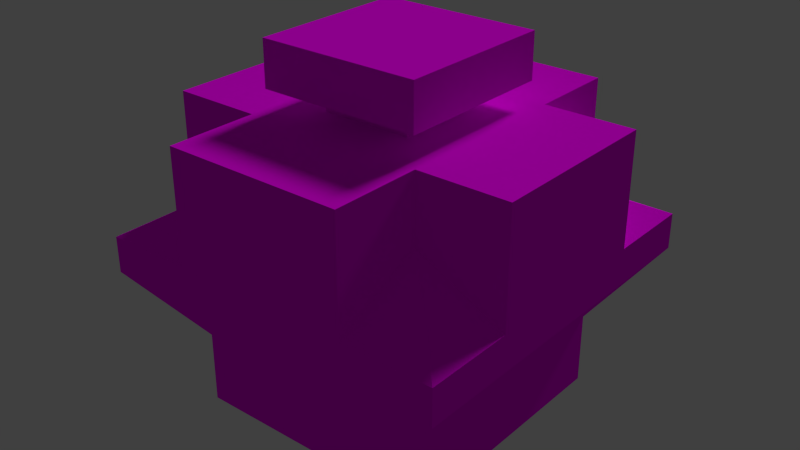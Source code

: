 # Source: fluid_drier.blend  (saved by Blender 2.74.0; exported with 4.5.12 LTS)
import bpy
from mathutils import Matrix  # noqa: F401  (used for matrix-valued properties, if any)

bpy.ops.wm.read_factory_settings(use_empty=True)
scene = bpy.context.scene
scene.name = 'Scene'

# ---- collections
col_collection_1 = bpy.data.collections.new('Collection 1'); scene.collection.children.link(col_collection_1)

# ---- images (referenced by path relative to the original .blend; pixels are not part of the script)
import os
ASSET_DIR = os.environ.get("B2B_ASSET_DIR", "")  # directory of the original .blend (textures are referenced by path, not embedded)
HERE = os.path.dirname(os.path.abspath(__file__))  # packed textures are extracted next to this script under _unpacked/

def load_image(name, relpath, width, height, colorspace="sRGB"):
    """Load a texture the original file referenced (path relative to the .blend, or extracted next to this script)."""
    p = next((c for c in (os.path.join(HERE, relpath), os.path.join(ASSET_DIR, relpath)) if relpath and os.path.exists(c)), "")
    if p:
        img = bpy.data.images.load(p, check_existing=True)
        img.name = name
    else:  # same state as the original file: an image datablock whose file is absent (Cycles renders it pink)
        img = bpy.data.images.new(name, width, height)
        img.source = "FILE"
        img.filepath = "//" + (relpath or name)
    img.colorspace_settings.name = colorspace
    return img
img_conveyor_png = load_image('conveyor.png', 'conveyor.png', 1024, 1024, 'sRGB')

# ---- materials (node trees are filled in below, after node groups)
mat_conveyor = bpy.data.materials.new('Conveyor')
mat_conveyor.alpha_threshold = 0.0
mat_conveyor.roughness = 0.5
mat_conveyor.line_color = (0.0, 0.0, 0.0, 1.0)

# ---- material node trees
mat_conveyor.use_nodes = True; mat_conveyor.node_tree.nodes.clear()
_N = mat_conveyor.node_tree.nodes; _L = mat_conveyor.node_tree.links
n0 = _N.new('ShaderNodeOutputMaterial'); n0.name = 'Material Output'; n0.location = (300, 300)
n0.width = 120
n1 = _N.new('ShaderNodeBsdfDiffuse'); n1.name = 'Diffuse BSDF'; n1.location = (10, 300)
n2 = _N.new('ShaderNodeTexImage'); n2.name = 'Image Texture'; n2.location = (-203, 346)
n2.width = 150
n2.image = img_conveyor_png
n2.interpolation = 'Closest'
n3 = _N.new('ShaderNodeNewGeometry'); n3.name = 'Geometry'; n3.location = (-227, 90)
_L.new(n1.outputs[0], n0.inputs[0])
_L.new(n2.outputs[0], n1.inputs[0])
_L.new(n3.outputs[1], n1.inputs[2])
n0.is_active_output = True

# ---- world
world_world = bpy.data.worlds.new('World'); scene.world = world_world
world_world.color = (0.05088, 0.05088, 0.05088)
world_world.use_sun_shadow = False
world_world.sun_shadow_jitter_overblur = 0.0
world_world.cycles.sampling_method = 'MANUAL'
world_world.cycles.sample_map_resolution = 256

# ---- lights
light_sun = bpy.data.lights.new('Sun', 'SUN')
light_sun.transmission_factor = 0.0
light_sun.angle = 0.1993
light_sun.energy = 1.0
light_sun.shadow_buffer_clip_start = 0.5
light_sun.shadow_soft_size = 0.1
light_sun.shadow_cascade_max_distance = 1000.0
light_sun.cycles.use_multiple_importance_sampling = False

# ---- meshes
me_pfmdl = bpy.data.meshes.new('pfmdl')
me_pfmdl.from_pydata([(-0.125, -0.125, -0.125), (-0.125, -0.125, 0.125), (0.125, -0.125, -0.125), (0.125, -0.125, 0.125), (-0.125, -0.375, -0.125), (-0.125, -0.375, 0.125), (0.125, -0.375, 0.125), (0.125, -0.375, -0.125), (0.225, -0.5, -0.225), (0.225, -0.5, 0.225), (-0.225, -0.5, 0.225), (-0.225, -0.5, -0.225), (-0.225, -0.375, -0.225), (-0.225, -0.375, 0.225), (0.225, -0.375, 0.225), (0.225, -0.375, -0.225)], [], [(0, 2, 7, 4), (3, 1, 5, 6), (2, 3, 6, 7), (1, 0, 4, 5), (9, 10, 11, 8), (14, 13, 10, 9), (15, 14, 9, 8), (14, 15, 12, 13), (12, 15, 8, 11), (13, 12, 11, 10)])
_uv = me_pfmdl.uv_layers.new(name='UVMap')
_uv.uv.foreach_set('vector', [0.8906, 0.8828, 0.9102, 0.8828, 0.9102, 0.8945, 0.8906, 0.8945, 0.9297, 0.8828, 0.9492, 0.8828, 0.9492, 0.8945, 0.9297, 0.8945, 0.9102, 0.8828, 0.9297, 0.8828, 0.9297, 0.8945, 0.9102, 0.8945, 0.8711, 0.8828, 0.8906, 0.8828, 0.8906, 0.8945, 0.8711, 0.8945, 0.8789, 0.8477, 0.8438, 0.8477, 0.8438, 0.8125, 0.8789, 0.8125, 0.8789, 0.8555, 0.8438, 0.8555, 0.8438, 0.8477, 0.8789, 0.8477, 0.8867, 0.8125, 0.8867, 0.8477, 0.8789, 0.8477, 0.8789, 0.8125, 0.9961, 0.8594, 0.9961, 0.8945, 0.9609, 0.8945, 0.9609, 0.8594, 0.8438, 0.8047, 0.8789, 0.8047, 0.8789, 0.8125, 0.8438, 0.8125, 0.8359, 0.8477, 0.8359, 0.8125, 0.8438, 0.8125, 0.8438, 0.8477])
me_pfmdl.materials.append(mat_conveyor)
me_pfmdl.use_remesh_preserve_volume = False
me_pfmdl.use_remesh_preserve_attributes = False
me_pfmdl.use_mirror_vertex_groups = False
me_pfmdl.update()
me_cchmdl = bpy.data.meshes.new('cchmdl')
me_cchmdl.from_pydata([(0.5, -0.5, 0.0), (0.85, -0.15, 0.0), (0.85, -0.85, 0.0), (1.0, 5.96e-08, 0.5), (1.0, -1.0, 0.5), (1.0, 5.96e-08, 0.4), (1.0, -1.0, 0.4), (0.85, -0.15, 0.2), (0.85, -0.85, 0.2), (0.75, -0.25, 0.625), (0.75, -0.75, 0.625), (0.75, -0.75, 0.8125), (0.5, -0.5, 0.8125), (0.75, -0.25, 0.8125), (1.0, -0.25, 0.5), (1.0, -0.25, 0.8125), (1.0, -0.75, 0.8125), (1.0, -0.75, 0.5)], [], [(7, 8, 2, 1), (0, 1, 2), (5, 6, 8, 7), (3, 4, 6, 5), (4, 3, 9, 10), (13, 12, 11), (17, 14, 15, 16), (13, 11, 16, 15), (9, 13, 15, 14), (11, 10, 17, 16)])
_uv = me_cchmdl.uv_layers.new(name='UVMap')
_uv.uv.foreach_set('vector', [0.8047, 0.6953, 0.8047, 0.6328, 0.8242, 0.6328, 0.8242, 0.6953, 0.8555, 0.6641, 0.8242, 0.6953, 0.8242, 0.6328, 0.7695, 0.7109, 0.7695, 0.6172, 0.8047, 0.6328, 0.8047, 0.6953, 0.7578, 0.7109, 0.7578, 0.6172, 0.7695, 0.6172, 0.7695, 0.7109, 0.9258, 0.6172, 0.9258, 0.7109, 0.9141, 0.7031, 0.9141, 0.6289, 0.7422, 0.7539, 0.7266, 0.7695, 0.7109, 0.7539, 0.625, 0.7266, 0.6875, 0.7266, 0.6875, 0.7656, 0.625, 0.7656, 0.7422, 0.7539, 0.7109, 0.7539, 0.7109, 0.7383, 0.7422, 0.7383, 0.7539, 0.7539, 0.7422, 0.7539, 0.7422, 0.7383, 0.7617, 0.7383, 0.7109, 0.7539, 0.6992, 0.7539, 0.6914, 0.7383, 0.7109, 0.7383])
me_cchmdl.materials.append(mat_conveyor)
me_cchmdl.use_remesh_preserve_volume = False
me_cchmdl.use_remesh_preserve_attributes = False
me_cchmdl.use_mirror_vertex_groups = False
me_cchmdl.update()

# ---- objects
ob_sun = bpy.data.objects.new('Sun', light_sun)
ob_flangepz = bpy.data.objects.new('FlangePZ', me_pfmdl)
ob_mirrorobject45deg = bpy.data.objects.new('MirrorObject45Deg', None)
ob_chute = bpy.data.objects.new('Chute', me_cchmdl)

# ---- transforms, parenting, visibility, modifiers, constraints
ob_sun.location = (0.0, 0.0, 0.0)
ob_sun.rotation_euler = (-0.8589, -0.0, 0.0)
ob_sun.lineart.crease_threshold = 0.0
ob_flangepz.location = (0.5, -0.5, 0.5)
ob_flangepz.rotation_euler = (-1.571, 1.192e-08, 4.712)
ob_flangepz.lineart.crease_threshold = 0.0
ob_mirrorobject45deg.location = (0.5, -0.5, 0.5)
ob_mirrorobject45deg.rotation_euler = (0.0, 0.0, 0.7854)
ob_mirrorobject45deg.empty_image_offset = (0.0, 0.0)
ob_mirrorobject45deg.hide_viewport = True
ob_mirrorobject45deg.lineart.crease_threshold = 0.0
ob_chute.location = (0.0, 0.0, 0.0)
ob_chute.lineart.crease_threshold = 0.0
_m = ob_chute.modifiers.new('Mirror', 'MIRROR')
_m.use_axis = (True, True, False)
_m.mirror_object = ob_mirrorobject45deg

# ---- collection membership
col_collection_1.objects.link(ob_sun)
col_collection_1.objects.link(ob_flangepz)
col_collection_1.objects.link(ob_mirrorobject45deg)
col_collection_1.objects.link(ob_chute)

# ---- scene / render settings (as saved in the file)
scene.frame_start = 1; scene.frame_end = 250; scene.frame_set(1)
scene.render.engine = 'CYCLES'
scene.render.resolution_percentage = 50
scene.render.dither_intensity = 0.0
scene.cycles.use_denoising = False
scene.cycles.samples = 10
scene.cycles.sampling_pattern = 'TABULATED_SOBOL'
scene.cycles.light_sampling_threshold = 0.0
scene.cycles.use_adaptive_sampling = False
scene.cycles.use_light_tree = False
scene.cycles.blur_glossy = 0.0
scene.cycles.pixel_filter_type = 'GAUSSIAN'
scene.cycles.sample_clamp_indirect = 0.0
scene.view_settings.view_transform = 'Standard'
bpy.context.view_layer.update()

# ---- added for rendering (the .blend has no active camera): camera
cam_auto = bpy.data.cameras.new('AutoCamera')
cam_auto.lens = 50.0
cam_auto.sensor_width = 36.0
cam_auto.clip_end = 1000.0
ob_auto_camera = bpy.data.objects.new('AutoCamera', cam_auto)
scene.collection.objects.link(ob_auto_camera)
ob_auto_camera.location = (2.10254, -2.42304, 1.78203)
ob_auto_camera.rotation_euler = (1.09748, -7.21219e-08, 0.694738)
scene.camera = ob_auto_camera
bpy.context.view_layer.update()
